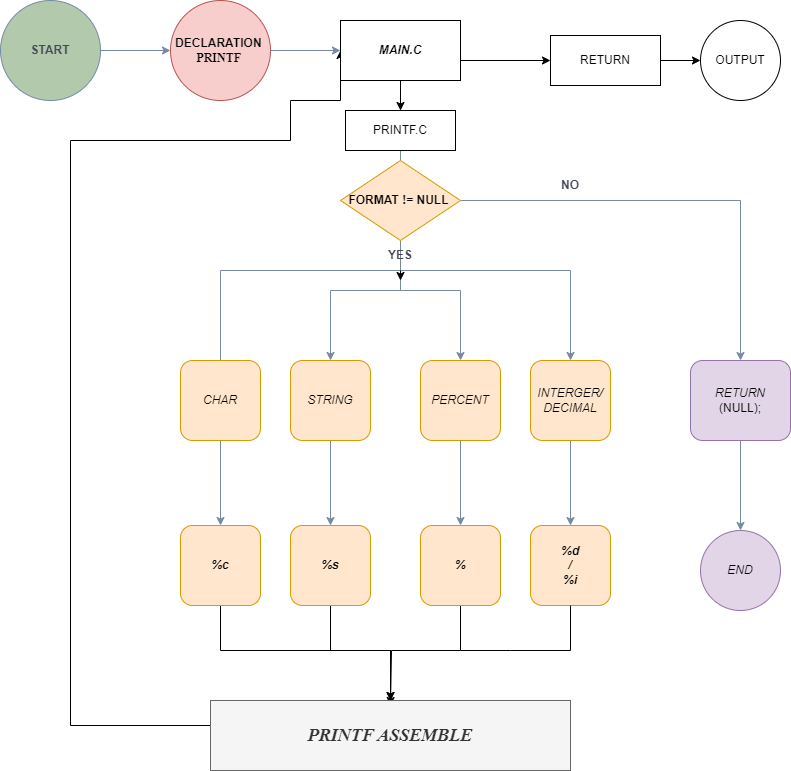

The diagram above was exported from draw.io. Its source (the exported page's mxGraphModel, read from the mxfile embedded in the PNG):
<mxGraphModel dx="1050" dy="565" grid="1" gridSize="10" guides="1" tooltips="1" connect="1" arrows="1" fold="1" page="1" pageScale="1" pageWidth="827" pageHeight="1169" math="0" shadow="0">
  <root>
    <mxCell id="0" />
    <mxCell id="1" parent="0" />
    <mxCell id="-UXLKurjrq8UeJG57hal-5" value="" style="edgeStyle=orthogonalEdgeStyle;rounded=0;orthogonalLoop=1;jettySize=auto;html=1;strokeColor=#788AA3;fontColor=#46495D;fillColor=#B2C9AB;" parent="1" source="-UXLKurjrq8UeJG57hal-2" target="-UXLKurjrq8UeJG57hal-3" edge="1">
      <mxGeometry relative="1" as="geometry" />
    </mxCell>
    <mxCell id="-UXLKurjrq8UeJG57hal-2" value="&lt;b&gt;START&lt;/b&gt;" style="ellipse;whiteSpace=wrap;html=1;aspect=fixed;strokeColor=#788AA3;fontColor=#46495D;fillColor=#B2C9AB;" parent="1" vertex="1">
      <mxGeometry y="20" width="100" height="100" as="geometry" />
    </mxCell>
    <mxCell id="-UXLKurjrq8UeJG57hal-6" value="" style="edgeStyle=orthogonalEdgeStyle;rounded=0;orthogonalLoop=1;jettySize=auto;html=1;strokeColor=#788AA3;fontColor=#46495D;fillColor=#B2C9AB;" parent="1" source="qESD3F1c7ej2AEu44i-d-2" edge="1">
      <mxGeometry relative="1" as="geometry">
        <mxPoint x="400" y="190" as="targetPoint" />
      </mxGeometry>
    </mxCell>
    <mxCell id="-UXLKurjrq8UeJG57hal-3" value="&lt;b&gt;&lt;font face=&quot;Helvetica&quot;&gt;DECLARATION&amp;nbsp;&lt;/font&gt;&lt;/b&gt;&lt;div&gt;&lt;b&gt;&lt;font face=&quot;Idss6tiL7vr38INboxIJ&quot;&gt;PRINTF&amp;nbsp;&lt;/font&gt;&lt;/b&gt;&lt;/div&gt;" style="ellipse;whiteSpace=wrap;html=1;aspect=fixed;strokeColor=#b85450;fillColor=#f8cecc;align=center;" parent="1" vertex="1">
      <mxGeometry x="170" y="20" width="100" height="100" as="geometry" />
    </mxCell>
    <mxCell id="-UXLKurjrq8UeJG57hal-10" value="" style="edgeStyle=orthogonalEdgeStyle;rounded=0;orthogonalLoop=1;jettySize=auto;html=1;strokeColor=#788AA3;fontColor=#46495D;fillColor=#B2C9AB;" parent="1" edge="1">
      <mxGeometry relative="1" as="geometry">
        <mxPoint x="400" y="260" as="sourcePoint" />
        <mxPoint x="220" y="410" as="targetPoint" />
        <Array as="points">
          <mxPoint x="400" y="290" />
          <mxPoint x="220" y="290" />
        </Array>
      </mxGeometry>
    </mxCell>
    <mxCell id="-UXLKurjrq8UeJG57hal-13" value="" style="edgeStyle=orthogonalEdgeStyle;rounded=0;orthogonalLoop=1;jettySize=auto;html=1;strokeColor=#788AA3;fontColor=#46495D;fillColor=#B2C9AB;" parent="1" target="-UXLKurjrq8UeJG57hal-12" edge="1">
      <mxGeometry relative="1" as="geometry">
        <mxPoint x="400" y="230" as="sourcePoint" />
        <Array as="points">
          <mxPoint x="400" y="310" />
          <mxPoint x="330" y="310" />
        </Array>
      </mxGeometry>
    </mxCell>
    <mxCell id="-UXLKurjrq8UeJG57hal-18" value="" style="edgeStyle=orthogonalEdgeStyle;rounded=0;orthogonalLoop=1;jettySize=auto;html=1;strokeColor=#788AA3;fontColor=#46495D;fillColor=#B2C9AB;exitX=1;exitY=0.5;exitDx=0;exitDy=0;" parent="1" source="qESD3F1c7ej2AEu44i-d-33" target="-UXLKurjrq8UeJG57hal-17" edge="1">
      <mxGeometry relative="1" as="geometry">
        <mxPoint x="485" y="210" as="sourcePoint" />
      </mxGeometry>
    </mxCell>
    <mxCell id="-UXLKurjrq8UeJG57hal-20" value="" style="edgeStyle=orthogonalEdgeStyle;rounded=0;orthogonalLoop=1;jettySize=auto;html=1;strokeColor=#788AA3;fontColor=#46495D;fillColor=#B2C9AB;exitX=0.5;exitY=1;exitDx=0;exitDy=0;" parent="1" source="-UXLKurjrq8UeJG57hal-54" target="-UXLKurjrq8UeJG57hal-14" edge="1">
      <mxGeometry relative="1" as="geometry">
        <Array as="points">
          <mxPoint x="400" y="290" />
          <mxPoint x="570" y="290" />
        </Array>
      </mxGeometry>
    </mxCell>
    <mxCell id="-UXLKurjrq8UeJG57hal-25" value="" style="edgeStyle=orthogonalEdgeStyle;rounded=0;orthogonalLoop=1;jettySize=auto;html=1;strokeColor=#788AA3;fontColor=#46495D;fillColor=#B2C9AB;" parent="1" target="-UXLKurjrq8UeJG57hal-24" edge="1">
      <mxGeometry relative="1" as="geometry">
        <mxPoint x="400" y="260" as="sourcePoint" />
        <Array as="points">
          <mxPoint x="400" y="310" />
          <mxPoint x="460" y="310" />
        </Array>
      </mxGeometry>
    </mxCell>
    <mxCell id="-UXLKurjrq8UeJG57hal-44" value="" style="edgeStyle=orthogonalEdgeStyle;rounded=0;orthogonalLoop=1;jettySize=auto;html=1;strokeColor=#788AA3;fontColor=#46495D;fillColor=#B2C9AB;" parent="1" source="-UXLKurjrq8UeJG57hal-9" target="-UXLKurjrq8UeJG57hal-43" edge="1">
      <mxGeometry relative="1" as="geometry" />
    </mxCell>
    <mxCell id="-UXLKurjrq8UeJG57hal-9" value="&lt;i style=&quot;&quot;&gt;CHAR&lt;/i&gt;" style="whiteSpace=wrap;html=1;fillColor=#ffe6cc;strokeColor=#d79b00;rounded=1;" parent="1" vertex="1">
      <mxGeometry x="180" y="380" width="80" height="80" as="geometry" />
    </mxCell>
    <mxCell id="-UXLKurjrq8UeJG57hal-46" value="" style="edgeStyle=orthogonalEdgeStyle;rounded=0;orthogonalLoop=1;jettySize=auto;html=1;strokeColor=#788AA3;fontColor=#46495D;fillColor=#B2C9AB;" parent="1" source="-UXLKurjrq8UeJG57hal-12" target="-UXLKurjrq8UeJG57hal-45" edge="1">
      <mxGeometry relative="1" as="geometry" />
    </mxCell>
    <mxCell id="-UXLKurjrq8UeJG57hal-12" value="&lt;i&gt;STRING&lt;/i&gt;" style="whiteSpace=wrap;html=1;fillColor=#ffe6cc;strokeColor=#d79b00;rounded=1;" parent="1" vertex="1">
      <mxGeometry x="290" y="380" width="80" height="80" as="geometry" />
    </mxCell>
    <mxCell id="-UXLKurjrq8UeJG57hal-51" value="" style="edgeStyle=orthogonalEdgeStyle;rounded=0;orthogonalLoop=1;jettySize=auto;html=1;strokeColor=#788AA3;fontColor=#46495D;fillColor=#B2C9AB;" parent="1" source="-UXLKurjrq8UeJG57hal-14" target="-UXLKurjrq8UeJG57hal-50" edge="1">
      <mxGeometry relative="1" as="geometry" />
    </mxCell>
    <mxCell id="-UXLKurjrq8UeJG57hal-14" value="&lt;i&gt;INTERGER/ DECIMAL&lt;/i&gt;" style="whiteSpace=wrap;html=1;fillColor=#ffe6cc;strokeColor=#d79b00;rounded=1;" parent="1" vertex="1">
      <mxGeometry x="530" y="380" width="80" height="80" as="geometry" />
    </mxCell>
    <mxCell id="-UXLKurjrq8UeJG57hal-59" value="" style="edgeStyle=orthogonalEdgeStyle;rounded=0;orthogonalLoop=1;jettySize=auto;html=1;strokeColor=#788AA3;fontColor=#46495D;fillColor=#B2C9AB;" parent="1" source="-UXLKurjrq8UeJG57hal-17" target="-UXLKurjrq8UeJG57hal-58" edge="1">
      <mxGeometry relative="1" as="geometry" />
    </mxCell>
    <mxCell id="-UXLKurjrq8UeJG57hal-17" value="&lt;i&gt;RETURN&lt;/i&gt;&lt;div&gt;&lt;span style=&quot;background-color: initial;&quot;&gt;(NULL);&lt;/span&gt;&lt;/div&gt;" style="whiteSpace=wrap;html=1;fillColor=#e1d5e7;rounded=1;strokeColor=#9673a6;" parent="1" vertex="1">
      <mxGeometry x="690" y="380" width="100" height="80" as="geometry" />
    </mxCell>
    <mxCell id="-UXLKurjrq8UeJG57hal-48" value="" style="edgeStyle=orthogonalEdgeStyle;rounded=0;orthogonalLoop=1;jettySize=auto;html=1;strokeColor=#788AA3;fontColor=#46495D;fillColor=#B2C9AB;entryX=0.5;entryY=0;entryDx=0;entryDy=0;" parent="1" source="-UXLKurjrq8UeJG57hal-24" target="-UXLKurjrq8UeJG57hal-47" edge="1">
      <mxGeometry relative="1" as="geometry">
        <mxPoint x="450" y="540" as="targetPoint" />
        <Array as="points" />
      </mxGeometry>
    </mxCell>
    <mxCell id="-UXLKurjrq8UeJG57hal-24" value="&lt;i&gt;PERCENT&lt;/i&gt;" style="whiteSpace=wrap;html=1;fillColor=#ffe6cc;strokeColor=#d79b00;rounded=1;" parent="1" vertex="1">
      <mxGeometry x="420" y="380" width="80" height="80" as="geometry" />
    </mxCell>
    <mxCell id="qESD3F1c7ej2AEu44i-d-8" value="" style="edgeStyle=orthogonalEdgeStyle;rounded=0;orthogonalLoop=1;jettySize=auto;html=1;" parent="1" source="-UXLKurjrq8UeJG57hal-43" target="qESD3F1c7ej2AEu44i-d-1" edge="1">
      <mxGeometry relative="1" as="geometry">
        <Array as="points">
          <mxPoint x="220" y="670" />
          <mxPoint x="390" y="670" />
        </Array>
      </mxGeometry>
    </mxCell>
    <mxCell id="-UXLKurjrq8UeJG57hal-43" value="&lt;i&gt;&lt;b&gt;%c&lt;/b&gt;&lt;/i&gt;" style="whiteSpace=wrap;html=1;fillColor=#ffe6cc;strokeColor=#d79b00;rounded=1;" parent="1" vertex="1">
      <mxGeometry x="180" y="545" width="80" height="80" as="geometry" />
    </mxCell>
    <mxCell id="qESD3F1c7ej2AEu44i-d-7" value="" style="edgeStyle=orthogonalEdgeStyle;rounded=0;orthogonalLoop=1;jettySize=auto;html=1;" parent="1" source="-UXLKurjrq8UeJG57hal-45" target="qESD3F1c7ej2AEu44i-d-1" edge="1">
      <mxGeometry relative="1" as="geometry">
        <Array as="points">
          <mxPoint x="330" y="670" />
          <mxPoint x="390" y="670" />
        </Array>
      </mxGeometry>
    </mxCell>
    <mxCell id="-UXLKurjrq8UeJG57hal-45" value="&lt;i&gt;&lt;b&gt;%s&lt;/b&gt;&lt;/i&gt;" style="whiteSpace=wrap;html=1;fillColor=#ffe6cc;strokeColor=#d79b00;rounded=1;" parent="1" vertex="1">
      <mxGeometry x="290" y="545" width="80" height="80" as="geometry" />
    </mxCell>
    <mxCell id="qESD3F1c7ej2AEu44i-d-5" value="" style="edgeStyle=orthogonalEdgeStyle;rounded=0;orthogonalLoop=1;jettySize=auto;html=1;exitX=0.5;exitY=1;exitDx=0;exitDy=0;" parent="1" source="-UXLKurjrq8UeJG57hal-47" edge="1">
      <mxGeometry relative="1" as="geometry">
        <mxPoint x="460" y="640" as="sourcePoint" />
        <mxPoint x="390" y="725" as="targetPoint" />
        <Array as="points">
          <mxPoint x="460" y="670" />
          <mxPoint x="391" y="670" />
        </Array>
      </mxGeometry>
    </mxCell>
    <mxCell id="-UXLKurjrq8UeJG57hal-47" value="&lt;i&gt;&lt;b&gt;%&lt;/b&gt;&lt;/i&gt;" style="whiteSpace=wrap;html=1;fillColor=#ffe6cc;strokeColor=#d79b00;rounded=1;" parent="1" vertex="1">
      <mxGeometry x="420" y="545" width="80" height="80" as="geometry" />
    </mxCell>
    <mxCell id="-UXLKurjrq8UeJG57hal-50" value="&lt;div&gt;&lt;i&gt;&lt;b&gt;&lt;br&gt;&lt;/b&gt;&lt;/i&gt;&lt;/div&gt;&lt;i&gt;&lt;b&gt;%d&lt;/b&gt;&lt;/i&gt;&lt;div&gt;&lt;i&gt;&lt;b&gt;/&lt;/b&gt;&lt;/i&gt;&lt;/div&gt;&lt;div&gt;&lt;i&gt;&lt;b&gt;%i&lt;/b&gt;&lt;/i&gt;&lt;/div&gt;&lt;div&gt;&lt;i&gt;&lt;br&gt;&lt;/i&gt;&lt;/div&gt;" style="whiteSpace=wrap;html=1;fillColor=#ffe6cc;strokeColor=#d79b00;rounded=1;" parent="1" vertex="1">
      <mxGeometry x="530" y="545" width="80" height="80" as="geometry" />
    </mxCell>
    <mxCell id="-UXLKurjrq8UeJG57hal-52" value="&lt;b&gt;NO&lt;/b&gt;" style="text;html=1;align=center;verticalAlign=middle;whiteSpace=wrap;rounded=0;fontColor=#46495D;" parent="1" vertex="1">
      <mxGeometry x="540" y="190" width="60" height="30" as="geometry" />
    </mxCell>
    <mxCell id="-UXLKurjrq8UeJG57hal-55" value="" style="edgeStyle=orthogonalEdgeStyle;rounded=0;orthogonalLoop=1;jettySize=auto;html=1;strokeColor=#788AA3;fontColor=#46495D;fillColor=#B2C9AB;" parent="1" target="-UXLKurjrq8UeJG57hal-54" edge="1">
      <mxGeometry relative="1" as="geometry">
        <mxPoint x="400" y="230" as="sourcePoint" />
        <mxPoint x="400" y="260" as="targetPoint" />
        <Array as="points" />
      </mxGeometry>
    </mxCell>
    <mxCell id="-UXLKurjrq8UeJG57hal-58" value="&lt;i&gt;END&lt;/i&gt;" style="ellipse;whiteSpace=wrap;html=1;fillColor=#e1d5e7;rounded=0;strokeColor=#9673a6;" parent="1" vertex="1">
      <mxGeometry x="700" y="550" width="80" height="80" as="geometry" />
    </mxCell>
    <mxCell id="qESD3F1c7ej2AEu44i-d-15" style="edgeStyle=orthogonalEdgeStyle;rounded=0;orthogonalLoop=1;jettySize=auto;html=1;exitX=0;exitY=0.5;exitDx=0;exitDy=0;entryX=0;entryY=0.5;entryDx=0;entryDy=0;" parent="1" source="qESD3F1c7ej2AEu44i-d-1" target="qESD3F1c7ej2AEu44i-d-2" edge="1">
      <mxGeometry relative="1" as="geometry">
        <mxPoint x="80" y="150" as="targetPoint" />
        <Array as="points">
          <mxPoint x="210" y="745" />
          <mxPoint x="70" y="745" />
          <mxPoint x="70" y="160" />
          <mxPoint x="290" y="160" />
          <mxPoint x="290" y="120" />
          <mxPoint x="340" y="120" />
        </Array>
      </mxGeometry>
    </mxCell>
    <mxCell id="qESD3F1c7ej2AEu44i-d-1" value="&lt;b&gt;&lt;i&gt;&lt;font style=&quot;font-size: 18px;&quot; face=&quot;Times New Roman&quot;&gt;PRINTF ASSEMBLE&lt;/font&gt;&lt;/i&gt;&lt;/b&gt;" style="rounded=0;whiteSpace=wrap;html=1;fillColor=#f5f5f5;fontColor=#333333;strokeColor=#666666;" parent="1" vertex="1">
      <mxGeometry x="210" y="720" width="360" height="70" as="geometry" />
    </mxCell>
    <mxCell id="qESD3F1c7ej2AEu44i-d-16" value="" style="endArrow=none;html=1;rounded=0;" parent="1" edge="1">
      <mxGeometry width="50" height="50" relative="1" as="geometry">
        <mxPoint x="460" y="670" as="sourcePoint" />
        <mxPoint x="570" y="625" as="targetPoint" />
        <Array as="points">
          <mxPoint x="510" y="670" />
          <mxPoint x="570" y="670" />
        </Array>
      </mxGeometry>
    </mxCell>
    <mxCell id="qESD3F1c7ej2AEu44i-d-17" value="" style="edgeStyle=orthogonalEdgeStyle;rounded=0;orthogonalLoop=1;jettySize=auto;html=1;strokeColor=#788AA3;fontColor=#46495D;fillColor=#B2C9AB;" parent="1" target="-UXLKurjrq8UeJG57hal-54" edge="1">
      <mxGeometry relative="1" as="geometry">
        <Array as="points" />
        <mxPoint x="400" y="230" as="sourcePoint" />
        <mxPoint x="570" y="390" as="targetPoint" />
      </mxGeometry>
    </mxCell>
    <mxCell id="qESD3F1c7ej2AEu44i-d-34" style="edgeStyle=orthogonalEdgeStyle;rounded=0;orthogonalLoop=1;jettySize=auto;html=1;exitX=0.5;exitY=1;exitDx=0;exitDy=0;" parent="1" source="-UXLKurjrq8UeJG57hal-54" edge="1">
      <mxGeometry relative="1" as="geometry">
        <mxPoint x="400" y="300" as="targetPoint" />
      </mxGeometry>
    </mxCell>
    <mxCell id="-UXLKurjrq8UeJG57hal-54" value="&lt;b&gt;YES&lt;/b&gt;" style="text;html=1;align=center;verticalAlign=middle;whiteSpace=wrap;rounded=0;fontColor=#46495D;rotation=0;" parent="1" vertex="1">
      <mxGeometry x="370" y="260" width="60" height="30" as="geometry" />
    </mxCell>
    <mxCell id="qESD3F1c7ej2AEu44i-d-18" value="" style="endArrow=classic;html=1;rounded=0;entryX=0;entryY=0.5;entryDx=0;entryDy=0;" parent="1" target="qESD3F1c7ej2AEu44i-d-19" edge="1">
      <mxGeometry width="50" height="50" relative="1" as="geometry">
        <mxPoint x="460" y="80" as="sourcePoint" />
        <mxPoint x="580" y="80" as="targetPoint" />
        <Array as="points" />
      </mxGeometry>
    </mxCell>
    <mxCell id="qESD3F1c7ej2AEu44i-d-24" value="" style="edgeStyle=orthogonalEdgeStyle;rounded=0;orthogonalLoop=1;jettySize=auto;html=1;" parent="1" source="qESD3F1c7ej2AEu44i-d-19" target="qESD3F1c7ej2AEu44i-d-23" edge="1">
      <mxGeometry relative="1" as="geometry" />
    </mxCell>
    <mxCell id="qESD3F1c7ej2AEu44i-d-19" value="RETURN" style="rounded=0;whiteSpace=wrap;html=1;" parent="1" vertex="1">
      <mxGeometry x="550" y="55" width="110" height="50" as="geometry" />
    </mxCell>
    <mxCell id="qESD3F1c7ej2AEu44i-d-21" value="PRINTF.C" style="rounded=0;whiteSpace=wrap;html=1;" parent="1" vertex="1">
      <mxGeometry x="345" y="130" width="110" height="40" as="geometry" />
    </mxCell>
    <mxCell id="qESD3F1c7ej2AEu44i-d-22" value="" style="endArrow=classic;html=1;rounded=0;exitX=0.5;exitY=1;exitDx=0;exitDy=0;entryX=0.5;entryY=0;entryDx=0;entryDy=0;" parent="1" source="qESD3F1c7ej2AEu44i-d-2" target="qESD3F1c7ej2AEu44i-d-21" edge="1">
      <mxGeometry width="50" height="50" relative="1" as="geometry">
        <mxPoint x="420" y="260" as="sourcePoint" />
        <mxPoint x="470" y="210" as="targetPoint" />
      </mxGeometry>
    </mxCell>
    <mxCell id="qESD3F1c7ej2AEu44i-d-23" value="OUTPUT" style="ellipse;whiteSpace=wrap;html=1;rounded=0;" parent="1" vertex="1">
      <mxGeometry x="700" y="40" width="80" height="80" as="geometry" />
    </mxCell>
    <mxCell id="qESD3F1c7ej2AEu44i-d-33" value="&lt;b&gt;FORMAT != NULL&amp;nbsp;&lt;/b&gt;" style="rhombus;whiteSpace=wrap;html=1;fillColor=#ffe6cc;strokeColor=#d79b00;" parent="1" vertex="1">
      <mxGeometry x="340" y="180" width="120" height="80" as="geometry" />
    </mxCell>
    <mxCell id="qESD3F1c7ej2AEu44i-d-35" value="" style="edgeStyle=orthogonalEdgeStyle;rounded=0;orthogonalLoop=1;jettySize=auto;html=1;strokeColor=#788AA3;fontColor=#46495D;fillColor=#B2C9AB;" parent="1" source="-UXLKurjrq8UeJG57hal-3" target="qESD3F1c7ej2AEu44i-d-2" edge="1">
      <mxGeometry relative="1" as="geometry">
        <mxPoint x="270" y="70" as="sourcePoint" />
        <mxPoint x="400" y="190" as="targetPoint" />
      </mxGeometry>
    </mxCell>
    <mxCell id="qESD3F1c7ej2AEu44i-d-2" value="&lt;b&gt;&lt;i&gt;MAIN.C&lt;/i&gt;&lt;/b&gt;" style="rounded=0;whiteSpace=wrap;html=1;" parent="1" vertex="1">
      <mxGeometry x="340" y="40" width="120" height="60" as="geometry" />
    </mxCell>
  </root>
</mxGraphModel>